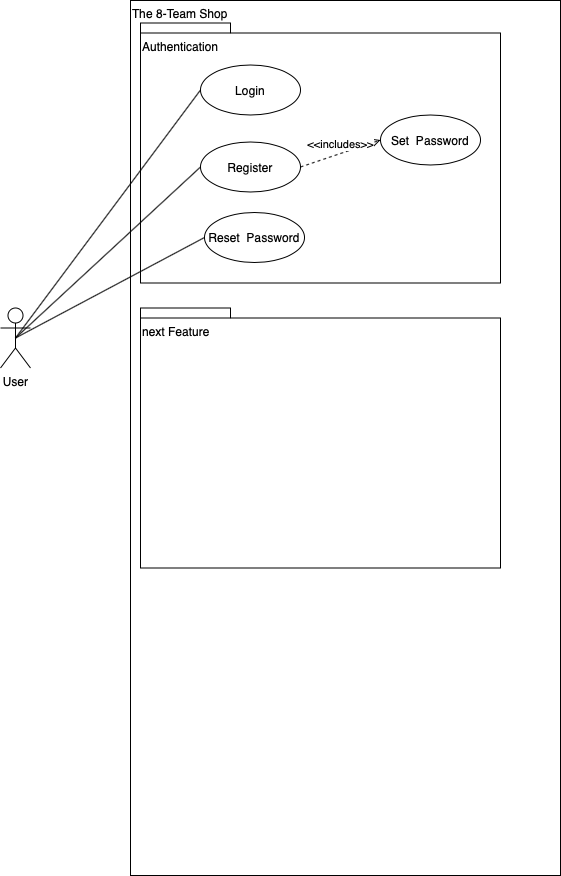

The diagram above was exported from draw.io. Its source (the exported page's mxGraphModel, read from the mxfile embedded in the PNG):
<mxGraphModel dx="901" dy="614" grid="1" gridSize="10" guides="1" tooltips="1" connect="1" arrows="1" fold="1" page="1" pageScale="1" pageWidth="827" pageHeight="1169" math="0" shadow="0">
  <root>
    <mxCell id="0" />
    <mxCell id="1" parent="0" />
    <mxCell id="-W1V2_NueHoxq7CCv-6e-1" value="User" style="shape=umlActor;verticalLabelPosition=bottom;verticalAlign=top;html=1;" parent="1" vertex="1">
      <mxGeometry x="110" y="572.5" width="30" height="60" as="geometry" />
    </mxCell>
    <mxCell id="-W1V2_NueHoxq7CCv-6e-2" value="Admin" style="shape=umlActor;verticalLabelPosition=bottom;verticalAlign=top;html=1;" parent="1" vertex="1">
      <mxGeometry x="570" y="399.5" width="30" height="60" as="geometry" />
    </mxCell>
    <mxCell id="-W1V2_NueHoxq7CCv-6e-9" value="The 8-Team Shop" style="rounded=0;whiteSpace=wrap;html=1;align=left;verticalAlign=top;" parent="1" vertex="1">
      <mxGeometry x="240" y="265" width="430" height="875" as="geometry" />
    </mxCell>
    <mxCell id="-W1V2_NueHoxq7CCv-6e-27" value="&lt;span style=&quot;font-weight: normal&quot;&gt;Authentication&lt;/span&gt;" style="shape=folder;fontStyle=1;spacingTop=10;tabWidth=90;tabHeight=10;tabPosition=left;html=1;align=left;verticalAlign=top;" parent="1" vertex="1">
      <mxGeometry x="250" y="287.5" width="360" height="260" as="geometry" />
    </mxCell>
    <mxCell id="-W1V2_NueHoxq7CCv-6e-15" value="Login" style="ellipse;whiteSpace=wrap;html=1;align=center;" parent="1" vertex="1">
      <mxGeometry x="310" y="329.5" width="100" height="50" as="geometry" />
    </mxCell>
    <mxCell id="-W1V2_NueHoxq7CCv-6e-16" value="Register" style="ellipse;whiteSpace=wrap;html=1;align=center;" parent="1" vertex="1">
      <mxGeometry x="310" y="406.5" width="100" height="50" as="geometry" />
    </mxCell>
    <mxCell id="-W1V2_NueHoxq7CCv-6e-17" value="Reset &amp;nbsp;Password" style="ellipse;whiteSpace=wrap;html=1;align=center;" parent="1" vertex="1">
      <mxGeometry x="314" y="477" width="100" height="50" as="geometry" />
    </mxCell>
    <mxCell id="-W1V2_NueHoxq7CCv-6e-18" style="edgeStyle=orthogonalEdgeStyle;rounded=0;orthogonalLoop=1;jettySize=auto;html=1;exitX=0.5;exitY=1;exitDx=0;exitDy=0;" parent="1" source="-W1V2_NueHoxq7CCv-6e-16" target="-W1V2_NueHoxq7CCv-6e-16" edge="1">
      <mxGeometry relative="1" as="geometry" />
    </mxCell>
    <mxCell id="-W1V2_NueHoxq7CCv-6e-25" value="Set &amp;nbsp;Password" style="ellipse;whiteSpace=wrap;html=1;align=center;" parent="1" vertex="1">
      <mxGeometry x="490" y="379.5" width="100" height="50" as="geometry" />
    </mxCell>
    <mxCell id="-W1V2_NueHoxq7CCv-6e-26" value="&amp;lt;&amp;lt;includes&amp;gt;&amp;gt;" style="html=1;verticalAlign=bottom;endArrow=open;dashed=1;endSize=8;exitX=1;exitY=0.5;exitDx=0;exitDy=0;entryX=0;entryY=0.5;entryDx=0;entryDy=0;" parent="1" source="-W1V2_NueHoxq7CCv-6e-16" target="-W1V2_NueHoxq7CCv-6e-25" edge="1">
      <mxGeometry relative="1" as="geometry">
        <mxPoint x="370" y="479.5" as="sourcePoint" />
        <mxPoint x="470" y="514.5" as="targetPoint" />
      </mxGeometry>
    </mxCell>
    <mxCell id="-W1V2_NueHoxq7CCv-6e-29" value="Admin" style="shape=umlActor;verticalLabelPosition=bottom;verticalAlign=top;html=1;" parent="1" vertex="1">
      <mxGeometry x="570" y="685" width="30" height="60" as="geometry" />
    </mxCell>
    <mxCell id="-W1V2_NueHoxq7CCv-6e-30" value="&lt;span style=&quot;font-weight: normal&quot;&gt;next Feature&lt;/span&gt;" style="shape=folder;fontStyle=1;spacingTop=10;tabWidth=90;tabHeight=10;tabPosition=left;html=1;align=left;verticalAlign=top;" parent="1" vertex="1">
      <mxGeometry x="250" y="572.5" width="360" height="260" as="geometry" />
    </mxCell>
    <mxCell id="-W1V2_NueHoxq7CCv-6e-34" style="edgeStyle=orthogonalEdgeStyle;rounded=0;orthogonalLoop=1;jettySize=auto;html=1;exitX=0.5;exitY=1;exitDx=0;exitDy=0;" parent="1" edge="1">
      <mxGeometry relative="1" as="geometry">
        <mxPoint x="360" y="755" as="sourcePoint" />
        <mxPoint x="360" y="755" as="targetPoint" />
      </mxGeometry>
    </mxCell>
    <mxCell id="-W1V2_NueHoxq7CCv-6e-39" value="" style="endArrow=none;html=1;exitX=0.5;exitY=0.5;exitDx=0;exitDy=0;exitPerimeter=0;entryX=0;entryY=0.5;entryDx=0;entryDy=0;" parent="1" source="-W1V2_NueHoxq7CCv-6e-1" target="-W1V2_NueHoxq7CCv-6e-15" edge="1">
      <mxGeometry width="50" height="50" relative="1" as="geometry">
        <mxPoint x="390" y="640" as="sourcePoint" />
        <mxPoint x="440" y="590" as="targetPoint" />
      </mxGeometry>
    </mxCell>
    <mxCell id="-W1V2_NueHoxq7CCv-6e-40" value="" style="endArrow=none;html=1;exitX=0.5;exitY=0.5;exitDx=0;exitDy=0;exitPerimeter=0;entryX=0;entryY=0.5;entryDx=0;entryDy=0;" parent="1" source="-W1V2_NueHoxq7CCv-6e-1" target="-W1V2_NueHoxq7CCv-6e-16" edge="1">
      <mxGeometry width="50" height="50" relative="1" as="geometry">
        <mxPoint x="155" y="410" as="sourcePoint" />
        <mxPoint x="320" y="377.5" as="targetPoint" />
      </mxGeometry>
    </mxCell>
    <mxCell id="-W1V2_NueHoxq7CCv-6e-41" value="" style="endArrow=none;html=1;entryX=0;entryY=0.5;entryDx=0;entryDy=0;exitX=0.5;exitY=0.5;exitDx=0;exitDy=0;exitPerimeter=0;" parent="1" source="-W1V2_NueHoxq7CCv-6e-1" target="-W1V2_NueHoxq7CCv-6e-17" edge="1">
      <mxGeometry width="50" height="50" relative="1" as="geometry">
        <mxPoint x="150" y="400" as="sourcePoint" />
        <mxPoint x="330" y="387.5" as="targetPoint" />
      </mxGeometry>
    </mxCell>
  </root>
</mxGraphModel>